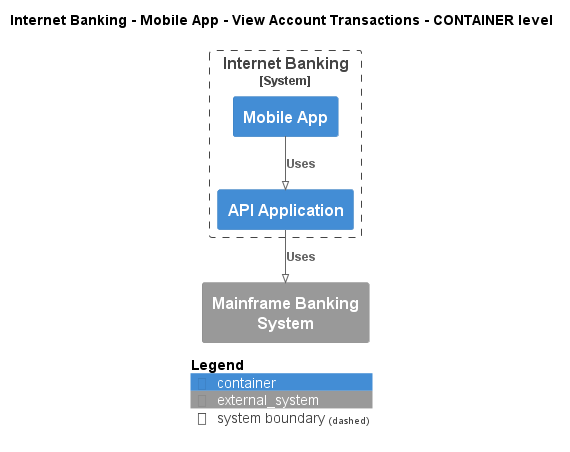

The diagram above was rendered by PlantUML. Its source (embedded in the PNG):
@startuml
!pragma layout smetana
!include ..\..\..\..\..\..\.c4s\C4_Container.puml

AddElementTag("state:new", $bgColor=green, $fontColor=#ffffff, $borderColor=green, $shadowing="False")
AddElementTag("state:changed", $bgColor=orange, $fontColor=#ffffff, $borderColor=orange, $shadowing="False")
AddElementTag("state:removed", $bgColor=red, $fontColor=#ffffff, $borderColor=red, $shadowing="False")

AddRelTag("state:new", $textColor=green, $lineColor=green)
AddRelTag("state:changed", $textColor=orange, $lineColor=orange)
AddRelTag("state:removed", $textColor=red, $lineColor=red)

SHOW_PERSON_PORTRAIT()
LAYOUT_TOP_DOWN()

skinparam linetype polyline

title Internet Banking - Mobile App - View Account Transactions - CONTAINER level


System_Boundary(BigBankPlc.SoftwareSystems.InternetBanking, "Internet Banking") {
    Container(BigBankPlc.SoftwareSystems.InternetBanking.Containers.MobileApp, "Mobile App", "", "")
    Container(BigBankPlc.SoftwareSystems.InternetBanking.Containers.APIApplication, "API Application", "", "")
}
System_Ext(BigBankPlc.SoftwareSystems.MainframeBankingSystem, "Mainframe Banking System", "")

Rel(BigBankPlc.SoftwareSystems.InternetBanking.Containers.MobileApp, BigBankPlc.SoftwareSystems.InternetBanking.Containers.APIApplication, "Uses")
Rel(BigBankPlc.SoftwareSystems.InternetBanking.Containers.APIApplication, BigBankPlc.SoftwareSystems.MainframeBankingSystem, "Uses")


SHOW_LEGEND()
@enduml